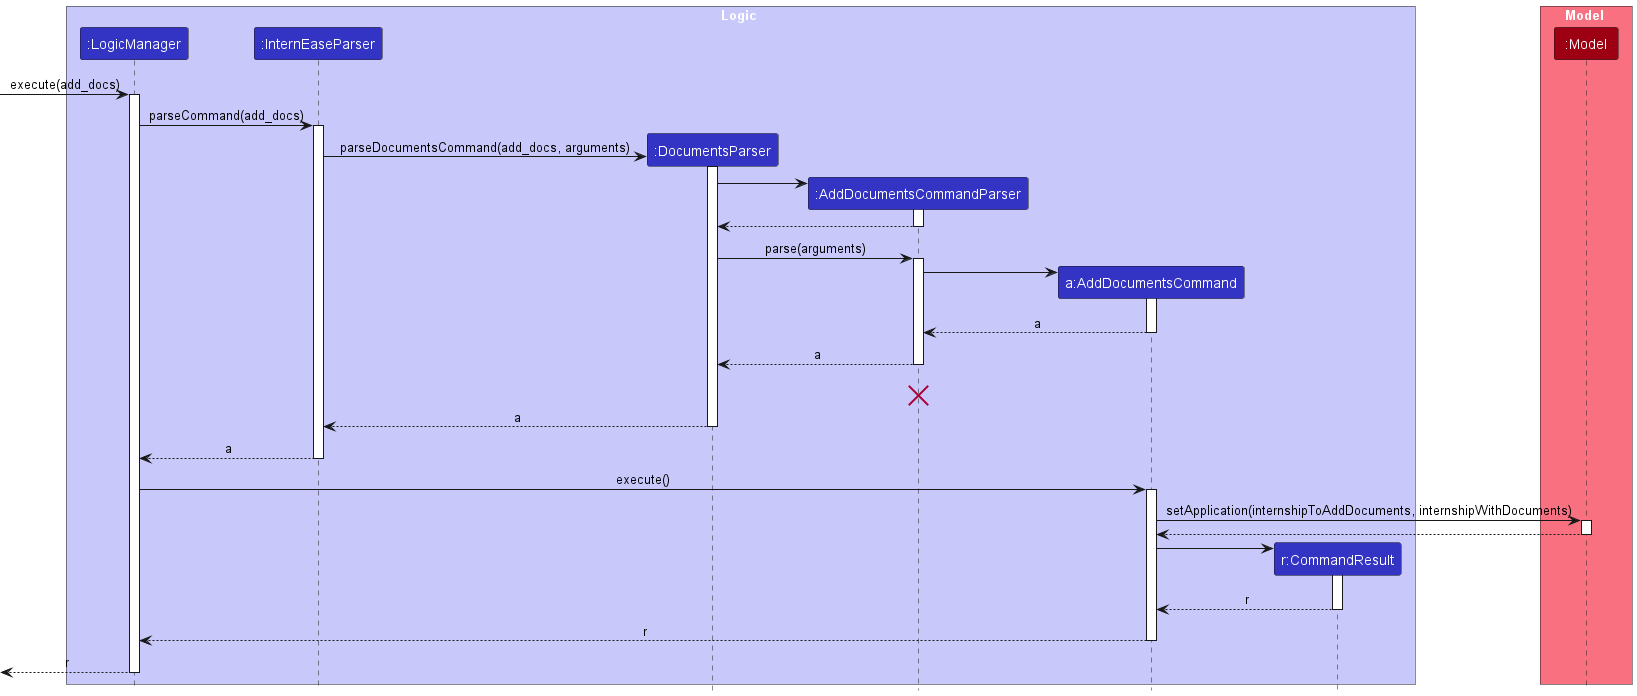

The diagram above was rendered by PlantUML. Its source (embedded in the PNG):
@startuml
!include style.puml

box Logic LOGIC_COLOR_T1
participant ":LogicManager" as LogicManager LOGIC_COLOR
participant ":InternEaseParser" as InternEaseParser LOGIC_COLOR
participant ":DocumentsParser" as DocumentsParser LOGIC_COLOR
participant ":AddDocumentsCommandParser" as AddDocumentsCommandParser LOGIC_COLOR
participant "a:AddDocumentsCommand" as AddDocumentsCommand LOGIC_COLOR
participant "r:CommandResult" as CommandResult LOGIC_COLOR
end box

box Model MODEL_COLOR_T1
participant ":Model" as Model MODEL_COLOR
end box
[-> LogicManager : execute(add_docs)
activate LogicManager

LogicManager -> InternEaseParser : parseCommand(add_docs)
activate InternEaseParser

create DocumentsParser
InternEaseParser -> DocumentsParser : parseDocumentsCommand(add_docs, arguments)
activate DocumentsParser

create AddDocumentsCommandParser
DocumentsParser -> AddDocumentsCommandParser
activate AddDocumentsCommandParser

AddDocumentsCommandParser --> DocumentsParser
deactivate AddDocumentsCommandParser

DocumentsParser -> AddDocumentsCommandParser : parse(arguments)
activate AddDocumentsCommandParser

create AddDocumentsCommand
AddDocumentsCommandParser -> AddDocumentsCommand
activate AddDocumentsCommand

AddDocumentsCommand --> AddDocumentsCommandParser : a
deactivate AddDocumentsCommand

AddDocumentsCommandParser --> DocumentsParser : a
deactivate AddDocumentsCommandParser
AddDocumentsCommandParser -[hidden]-> InternEaseParser : result
destroy AddDocumentsCommandParser

DocumentsParser --> InternEaseParser : a
deactivate DocumentsParser

InternEaseParser --> LogicManager : a
deactivate InternEaseParser

LogicManager -> AddDocumentsCommand : execute()
activate AddDocumentsCommand

AddDocumentsCommand -> Model : setApplication(internshipToAddDocuments, internshipWithDocuments)
activate Model

Model --> AddDocumentsCommand
deactivate Model

create CommandResult
AddDocumentsCommand -> CommandResult
activate CommandResult

CommandResult --> AddDocumentsCommand : r
deactivate CommandResult

AddDocumentsCommand --> LogicManager : r
deactivate AddDocumentsCommand

[<--LogicManager : r
deactivate LogicManager
@enduml